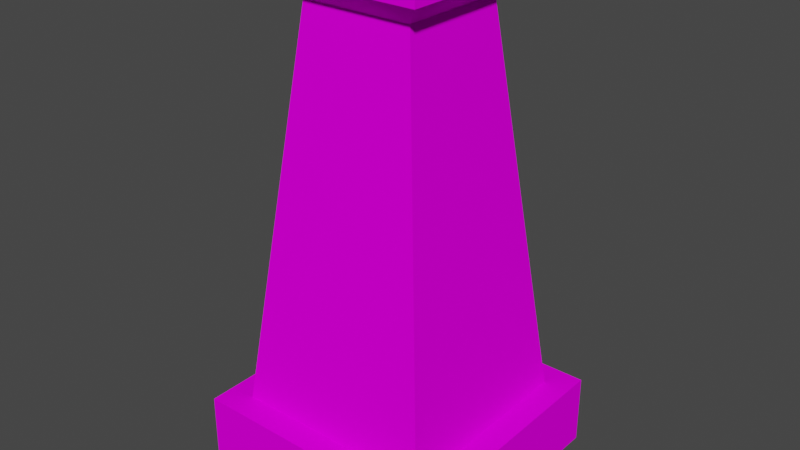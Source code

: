 # Source: column.blend  (saved by Blender 2.93.21; exported with 4.5.12 LTS)
import bpy
from mathutils import Matrix  # noqa: F401  (used for matrix-valued properties, if any)

bpy.ops.wm.read_factory_settings(use_empty=True)
scene = bpy.context.scene
scene.name = 'Scene'

# ---- collections
col_collection = bpy.data.collections.new('Collection'); scene.collection.children.link(col_collection)

# ---- images (referenced by path relative to the original .blend; pixels are not part of the script)
import os
ASSET_DIR = os.environ.get("B2B_ASSET_DIR", "")  # directory of the original .blend (textures are referenced by path, not embedded)
HERE = os.path.dirname(os.path.abspath(__file__))  # packed textures are extracted next to this script under _unpacked/

def load_image(name, relpath, width, height, colorspace="sRGB"):
    """Load a texture the original file referenced (path relative to the .blend, or extracted next to this script)."""
    p = next((c for c in (os.path.join(HERE, relpath), os.path.join(ASSET_DIR, relpath)) if relpath and os.path.exists(c)), "")
    if p:
        img = bpy.data.images.load(p, check_existing=True)
        img.name = name
    else:  # same state as the original file: an image datablock whose file is absent (Cycles renders it pink)
        img = bpy.data.images.new(name, width, height)
        img.source = "FILE"
        img.filepath = "//" + (relpath or name)
    img.colorspace_settings.name = colorspace
    return img
img_t_column00_png = load_image('T_Column00.png', 'T_Column00.png', 1024, 1024, 'sRGB')

# ---- materials (node trees are filled in below, after node groups)
mat_material = bpy.data.materials.new('Material')
mat_material.alpha_threshold = 0.0
mat_material.use_transparent_shadow = False
mat_material.line_color = (0.0, 0.0, 0.0, 1.0)

# ---- material node trees
mat_material.use_nodes = True; mat_material.node_tree.nodes.clear()
_N = mat_material.node_tree.nodes; _L = mat_material.node_tree.links
n0 = _N.new('ShaderNodeOutputMaterial'); n0.name = 'Material Output'; n0.location = (300, 300)
n1 = _N.new('ShaderNodeBsdfPrincipled'); n1.name = 'Principled BSDF'; n1.location = (10, 300)
n1.distribution = 'GGX'
n1.subsurface_method = 'BURLEY'
n1.inputs[2].default_value = 1.0
n1.inputs[3].default_value = 1.45
n1.inputs[13].default_value = 0.0
n1.inputs[27].default_value = (0.0, 0.0, 0.0, 1.0)
n1.inputs[28].default_value = 1.0
n2 = _N.new('ShaderNodeTexImage'); n2.name = 'Image Texture'; n2.location = (-299, 188)
n2.image = img_t_column00_png
_L.new(n1.outputs[0], n0.inputs[0])
_L.new(n2.outputs[0], n1.inputs[0])
n0.is_active_output = True

# ---- world
world_world = bpy.data.worlds.new('World'); scene.world = world_world
world_world.use_nodes = True; world_world.node_tree.nodes.clear()
_N = world_world.node_tree.nodes; _L = world_world.node_tree.links
n0 = _N.new('ShaderNodeOutputWorld'); n0.name = 'World Output'; n0.location = (300, 300)
n1 = _N.new('ShaderNodeBackground'); n1.name = 'Background'; n1.location = (10, 300)
n1.inputs[0].default_value = (0.05088, 0.05088, 0.05088, 1.0)
_L.new(n1.outputs[0], n0.inputs[0])
n0.is_active_output = True
world_world.color = (0.05088, 0.05088, 0.05088)
world_world.use_sun_shadow = False
world_world.sun_shadow_jitter_overblur = 0.0

# ---- meshes
me_cube = bpy.data.meshes.new('Cube')
me_cube.from_pydata([(0.5856, 0.5799, 0.35), (0.7359, 0.7301, -0.05755), (0.5856, -0.5799, 0.35), (0.7359, -0.7301, -0.05755), (-0.5856, 0.5799, 0.35), (-0.7359, 0.7301, -0.05755), (-0.5856, -0.5799, 0.35), (-0.7359, -0.7301, -0.05755), (0.7359, -0.7301, 0.35), (-0.7359, -0.7301, 0.35), (0.7359, 0.7301, 0.35), (-0.7359, 0.7301, 0.35), (0.323, -0.3198, 2.598), (-0.323, -0.3198, 2.598), (0.323, 0.3198, 2.598), (-0.323, 0.3198, 2.598), (0.4538, -0.4493, 2.717), (-0.4538, -0.4493, 2.717), (0.4538, 0.4493, 2.717), (-0.4538, 0.4493, 2.717), (0.4538, -0.4493, 2.835), (-0.4538, -0.4493, 2.835), (0.4538, 0.4493, 2.835), (-0.4538, 0.4493, 2.835)], [], [(0, 4, 15, 14), (3, 8, 9, 7), (7, 9, 11, 5), (5, 1, 3, 7), (1, 10, 8, 3), (5, 11, 10, 1), (2, 6, 9, 8), (0, 2, 8, 10), (6, 4, 11, 9), (4, 0, 10, 11), (15, 13, 17, 19), (2, 0, 14, 12), (4, 6, 13, 15), (6, 2, 12, 13), (18, 19, 23, 22), (13, 12, 16, 17), (14, 15, 19, 18), (12, 14, 18, 16), (22, 23, 21, 20), (16, 18, 22, 20), (19, 17, 21, 23), (17, 16, 20, 21)])
_uv = me_cube.uv_layers.new(name='UVMap')
_uv.uv.foreach_set('vector', [0.2016, 0.1707, 0.8124, 0.1707, 0.6602, 0.8912, 0.3523, 0.8773, 0.192, 0.1421, 0.192, 0.06343, 0.4763, 0.06343, 0.4763, 0.1421, 0.1764, 0.1477, 0.1764, 0.06902, 0.4585, 0.06902, 0.4585, 0.1477, 0.7345, 0.4359, 0.7345, 0.7202, 0.4525, 0.7202, 0.4525, 0.4359, 0.5502, 0.1502, 0.5502, 0.07154, 0.8322, 0.07154, 0.8322, 0.1502, 0.524, 0.1006, 0.524, 0.0219, 0.8083, 0.0219, 0.8083, 0.1006, 0.4334, 0.03974, 0.2072, 0.03974, 0.1782, 0.01072, 0.4624, 0.01072, 0.4265, 0.1475, 0.2025, 0.1475, 0.1735, 0.1184, 0.4555, 0.1184, 0.2056, 0.09682, 0.4296, 0.09682, 0.4586, 0.1258, 0.1766, 0.1258, 0.4327, 0.1475, 0.2065, 0.1475, 0.1775, 0.1185, 0.4618, 0.1185, 0.3236, 0.9146, 0.6894, 0.9146, 0.7144, 0.9398, 0.2986, 0.9398, 0.2, 0.1698, 0.8101, 0.1698, 0.666, 0.8795, 0.3517, 0.8795, 0.2064, 0.1723, 0.8072, 0.1661, 0.6678, 0.8712, 0.3458, 0.8651, 0.2138, 0.1661, 0.8031, 0.1661, 0.6631, 0.8727, 0.3522, 0.8727, 0.6733, 0.9965, 0.498, 0.9965, 0.498, 0.9737, 0.6733, 0.9737, 0.336, 0.9141, 0.6826, 0.9141, 0.7079, 0.9391, 0.3107, 0.9391, 0.3304, 0.9161, 0.6897, 0.9161, 0.715, 0.9411, 0.3052, 0.9411, 0.342, 0.9154, 0.6749, 0.9154, 0.6999, 0.9406, 0.317, 0.9406, 0.7968, 0.9552, 0.7968, 0.9871, 0.2211, 0.9871, 0.2211, 0.9552, 0.498, 0.996, 0.3244, 0.996, 0.3244, 0.9732, 0.498, 0.9732, 0.498, 0.9965, 0.3244, 0.9965, 0.3244, 0.9737, 0.498, 0.9737, 0.6733, 0.996, 0.498, 0.996, 0.498, 0.9732, 0.6733, 0.9732])
me_cube.materials.append(mat_material)
me_cube.use_remesh_preserve_volume = False
me_cube.use_remesh_preserve_attributes = False
me_cube.use_mirror_vertex_groups = False
me_cube.update()

# ---- objects
ob_cube = bpy.data.objects.new('Cube', me_cube)

# ---- transforms, parenting, visibility, modifiers, constraints
ob_cube.location = (0.0, 0.0, 0.0)
ob_cube.lock_rotations_4d = False
ob_cube.empty_display_type = 'ARROWS'
ob_cube.lineart.crease_threshold = 0.0

# ---- collection membership
col_collection.objects.link(ob_cube)

# ---- scene / render settings (as saved in the file)
scene.frame_start = 1; scene.frame_end = 250; scene.frame_set(1)
scene.render.engine = 'BLENDER_EEVEE_NEXT'
scene.cycles.use_denoising = False
scene.cycles.samples = 128
scene.cycles.sampling_pattern = 'TABULATED_SOBOL'
scene.cycles.use_adaptive_sampling = False
scene.cycles.use_light_tree = False
scene.view_settings.view_transform = 'Filmic'
bpy.context.view_layer.update()

# ---- added for rendering (the .blend has no active camera and no usable light): camera, sun
cam_auto = bpy.data.cameras.new('AutoCamera')
cam_auto.lens = 50.0
cam_auto.sensor_width = 36.0
cam_auto.clip_end = 1000.0
ob_auto_camera = bpy.data.objects.new('AutoCamera', cam_auto)
scene.collection.objects.link(ob_auto_camera)
ob_auto_camera.location = (3.29252, -3.95102, 4.02263)
ob_auto_camera.rotation_euler = (1.09748, -7.21219e-08, 0.694738)
scene.camera = ob_auto_camera
light_auto_sun = bpy.data.lights.new('AutoSun', 'SUN')
light_auto_sun.energy = 3.0
light_auto_sun.angle = 0.0523599
ob_auto_sun = bpy.data.objects.new('AutoSun', light_auto_sun)
scene.collection.objects.link(ob_auto_sun)
ob_auto_sun.rotation_euler = (0.872665, 0.174533, 0.523599)
bpy.context.view_layer.update()
